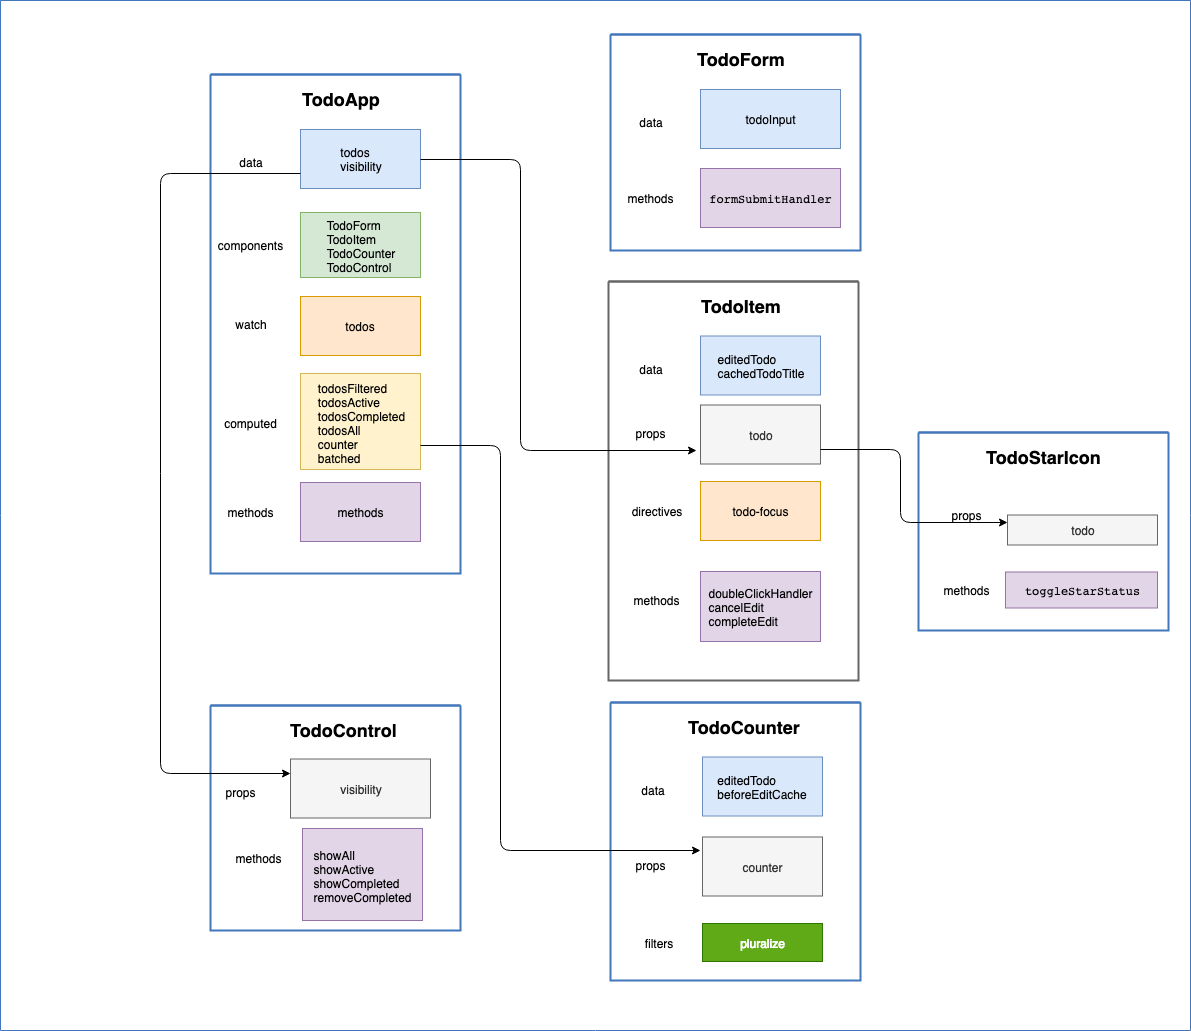

The diagram above was exported from draw.io. Its source (the exported page's mxGraphModel, read from the mxfile embedded in the PNG):
<mxGraphModel dx="2514" dy="1706" grid="1" gridSize="10" guides="1" tooltips="1" connect="1" arrows="1" fold="1" page="1" pageScale="1" pageWidth="1169" pageHeight="827" background="#ffffff" math="0" shadow="0">
  <root>
    <mxCell id="0" />
    <mxCell id="1" parent="0" />
    <mxCell id="2" value="" style="swimlane;shadow=0;strokeColor=#4277BB;fillColor=#ffffff;fontColor=#4277BB;align=right;startSize=0;collapsible=0;strokeWidth=1;" parent="1" vertex="1">
      <mxGeometry x="-40" y="-60" width="1190" height="1030" as="geometry" />
    </mxCell>
    <mxCell id="28" value="" style="swimlane;shadow=0;strokeColor=#4277BB;fillColor=#ffffff;fontColor=#4277BB;align=right;startSize=0;collapsible=0;strokeWidth=2;" parent="2" vertex="1">
      <mxGeometry x="210" y="74" width="250" height="499" as="geometry" />
    </mxCell>
    <mxCell id="sAU8aXJ-otfhVI8JOmJo-107" value="&lt;font style=&quot;font-size: 18px&quot;&gt;TodoApp&lt;/font&gt;" style="text;strokeColor=none;fillColor=none;html=1;fontSize=24;fontStyle=1;verticalAlign=middle;align=center;" parent="2" vertex="1">
      <mxGeometry x="291" y="77" width="100" height="40" as="geometry" />
    </mxCell>
    <mxCell id="sAU8aXJ-otfhVI8JOmJo-108" value="&lt;div style=&quot;text-align: left&quot;&gt;&lt;span&gt;todos&lt;br&gt;visibility&lt;/span&gt;&lt;/div&gt;" style="rounded=0;whiteSpace=wrap;html=1;fillColor=#dae8fc;strokeColor=#6c8ebf;" parent="2" vertex="1">
      <mxGeometry x="300" y="129" width="120" height="59" as="geometry" />
    </mxCell>
    <mxCell id="sAU8aXJ-otfhVI8JOmJo-109" value="&lt;div style=&quot;text-align: left&quot;&gt;TodoForm&lt;br&gt;TodoItem&lt;br&gt;TodoCounter&lt;br&gt;TodoControl&lt;/div&gt;" style="rounded=0;whiteSpace=wrap;html=1;fillColor=#d5e8d4;strokeColor=#82b366;" parent="2" vertex="1">
      <mxGeometry x="300" y="212" width="120" height="65" as="geometry" />
    </mxCell>
    <mxCell id="sAU8aXJ-otfhVI8JOmJo-110" value="&lt;div style=&quot;text-align: left&quot;&gt;todos&lt;/div&gt;" style="rounded=0;whiteSpace=wrap;html=1;fillColor=#ffe6cc;strokeColor=#d79b00;" parent="2" vertex="1">
      <mxGeometry x="300" y="296" width="120" height="59" as="geometry" />
    </mxCell>
    <mxCell id="sAU8aXJ-otfhVI8JOmJo-116" value="&lt;div style=&quot;text-align: left&quot;&gt;todosFiltered&lt;br&gt;todosActive&lt;/div&gt;&lt;div style=&quot;text-align: left&quot;&gt;todosCompleted&lt;br&gt;todosAll&lt;/div&gt;&lt;div style=&quot;text-align: left&quot;&gt;counter&lt;br&gt;batched&lt;/div&gt;" style="rounded=0;whiteSpace=wrap;html=1;fillColor=#fff2cc;strokeColor=#d6b656;" parent="2" vertex="1">
      <mxGeometry x="300" y="373" width="120" height="96" as="geometry" />
    </mxCell>
    <mxCell id="sAU8aXJ-otfhVI8JOmJo-117" value="&lt;div style=&quot;text-align: left&quot;&gt;methods&lt;/div&gt;" style="rounded=0;whiteSpace=wrap;html=1;fillColor=#e1d5e7;strokeColor=#9673a6;" parent="2" vertex="1">
      <mxGeometry x="300" y="482" width="120" height="59" as="geometry" />
    </mxCell>
    <mxCell id="sAU8aXJ-otfhVI8JOmJo-118" value="data" style="text;html=1;strokeColor=none;fillColor=none;align=center;verticalAlign=middle;whiteSpace=wrap;rounded=0;" parent="2" vertex="1">
      <mxGeometry x="230" y="151.5" width="40" height="20" as="geometry" />
    </mxCell>
    <mxCell id="sAU8aXJ-otfhVI8JOmJo-119" value="components" style="text;html=1;strokeColor=none;fillColor=none;align=center;verticalAlign=middle;whiteSpace=wrap;rounded=0;" parent="2" vertex="1">
      <mxGeometry x="230" y="234.5" width="40" height="20" as="geometry" />
    </mxCell>
    <mxCell id="sAU8aXJ-otfhVI8JOmJo-120" value="watch" style="text;html=1;strokeColor=none;fillColor=none;align=center;verticalAlign=middle;whiteSpace=wrap;rounded=0;" parent="2" vertex="1">
      <mxGeometry x="230" y="313.5" width="40" height="20" as="geometry" />
    </mxCell>
    <mxCell id="sAU8aXJ-otfhVI8JOmJo-121" value="computed" style="text;html=1;strokeColor=none;fillColor=none;align=center;verticalAlign=middle;whiteSpace=wrap;rounded=0;" parent="2" vertex="1">
      <mxGeometry x="230" y="412.5" width="40" height="20" as="geometry" />
    </mxCell>
    <mxCell id="sAU8aXJ-otfhVI8JOmJo-122" value="methods" style="text;html=1;strokeColor=none;fillColor=none;align=center;verticalAlign=middle;whiteSpace=wrap;rounded=0;" parent="2" vertex="1">
      <mxGeometry x="230" y="501.5" width="40" height="20" as="geometry" />
    </mxCell>
    <mxCell id="sAU8aXJ-otfhVI8JOmJo-124" value="" style="swimlane;shadow=0;strokeColor=#4277BB;fillColor=#ffffff;fontColor=#4277BB;align=right;startSize=0;collapsible=0;strokeWidth=2;" parent="2" vertex="1">
      <mxGeometry x="610" y="34" width="250" height="216" as="geometry" />
    </mxCell>
    <mxCell id="sAU8aXJ-otfhVI8JOmJo-135" value="methods" style="text;html=1;strokeColor=none;fillColor=none;align=center;verticalAlign=middle;whiteSpace=wrap;rounded=0;" parent="sAU8aXJ-otfhVI8JOmJo-124" vertex="1">
      <mxGeometry x="20" y="153.5" width="40" height="20" as="geometry" />
    </mxCell>
    <mxCell id="sAU8aXJ-otfhVI8JOmJo-130" value="&lt;div style=&quot;text-align: left&quot;&gt;&lt;pre&gt;formSubmitHandler&lt;/pre&gt;&lt;/div&gt;" style="rounded=0;whiteSpace=wrap;html=1;fillColor=#e1d5e7;strokeColor=#9673a6;" parent="sAU8aXJ-otfhVI8JOmJo-124" vertex="1">
      <mxGeometry x="90" y="134" width="140" height="59" as="geometry" />
    </mxCell>
    <mxCell id="sAU8aXJ-otfhVI8JOmJo-125" value="&lt;font style=&quot;font-size: 18px&quot;&gt;TodoForm&lt;/font&gt;" style="text;strokeColor=none;fillColor=none;html=1;fontSize=24;fontStyle=1;verticalAlign=middle;align=center;" parent="2" vertex="1">
      <mxGeometry x="691" y="37" width="100" height="40" as="geometry" />
    </mxCell>
    <mxCell id="sAU8aXJ-otfhVI8JOmJo-126" value="&lt;div style=&quot;text-align: left&quot;&gt;todoInput&lt;/div&gt;" style="rounded=0;whiteSpace=wrap;html=1;fillColor=#dae8fc;strokeColor=#6c8ebf;" parent="2" vertex="1">
      <mxGeometry x="700" y="89" width="140" height="59" as="geometry" />
    </mxCell>
    <mxCell id="sAU8aXJ-otfhVI8JOmJo-131" value="data" style="text;html=1;strokeColor=none;fillColor=none;align=center;verticalAlign=middle;whiteSpace=wrap;rounded=0;" parent="2" vertex="1">
      <mxGeometry x="630" y="111.5" width="40" height="20" as="geometry" />
    </mxCell>
    <mxCell id="sAU8aXJ-otfhVI8JOmJo-142" value="" style="swimlane;shadow=0;strokeColor=#666666;fillColor=#f5f5f5;fontColor=#333333;align=right;startSize=0;collapsible=0;strokeWidth=2;" parent="2" vertex="1">
      <mxGeometry x="608" y="281" width="250" height="399" as="geometry" />
    </mxCell>
    <mxCell id="sAU8aXJ-otfhVI8JOmJo-165" value="props" style="text;html=1;strokeColor=none;fillColor=none;align=center;verticalAlign=middle;whiteSpace=wrap;rounded=0;" parent="sAU8aXJ-otfhVI8JOmJo-142" vertex="1">
      <mxGeometry x="22" y="141" width="40" height="20" as="geometry" />
    </mxCell>
    <mxCell id="sAU8aXJ-otfhVI8JOmJo-166" value="&lt;div style=&quot;text-align: left&quot;&gt;todo&lt;/div&gt;" style="rounded=0;whiteSpace=wrap;html=1;fillColor=#f5f5f5;strokeColor=#666666;fontColor=#333333;" parent="sAU8aXJ-otfhVI8JOmJo-142" vertex="1">
      <mxGeometry x="92" y="123.5" width="120" height="59" as="geometry" />
    </mxCell>
    <mxCell id="8p5A9RbJJ0fqFKdo9FC6-57" value="directives" style="text;html=1;strokeColor=none;fillColor=none;align=center;verticalAlign=middle;whiteSpace=wrap;rounded=0;" vertex="1" parent="sAU8aXJ-otfhVI8JOmJo-142">
      <mxGeometry x="28" y="219.5" width="40" height="20" as="geometry" />
    </mxCell>
    <mxCell id="sAU8aXJ-otfhVI8JOmJo-143" value="&lt;font style=&quot;font-size: 18px&quot;&gt;TodoItem&lt;/font&gt;" style="text;strokeColor=none;fillColor=none;html=1;fontSize=24;fontStyle=1;verticalAlign=middle;align=center;" parent="2" vertex="1">
      <mxGeometry x="691" y="283.5" width="100" height="40" as="geometry" />
    </mxCell>
    <mxCell id="sAU8aXJ-otfhVI8JOmJo-144" value="&lt;div style=&quot;text-align: left&quot;&gt;editedTodo&lt;br&gt;cachedTodoTitle&lt;/div&gt;" style="rounded=0;whiteSpace=wrap;html=1;fillColor=#dae8fc;strokeColor=#6c8ebf;" parent="2" vertex="1">
      <mxGeometry x="700" y="335.5" width="120" height="59" as="geometry" />
    </mxCell>
    <mxCell id="sAU8aXJ-otfhVI8JOmJo-149" value="data" style="text;html=1;strokeColor=none;fillColor=none;align=center;verticalAlign=middle;whiteSpace=wrap;rounded=0;" parent="2" vertex="1">
      <mxGeometry x="630" y="358" width="40" height="20" as="geometry" />
    </mxCell>
    <mxCell id="sAU8aXJ-otfhVI8JOmJo-146" value="&lt;div style=&quot;text-align: left&quot;&gt;todo-focus&lt;/div&gt;" style="rounded=0;whiteSpace=wrap;html=1;fillColor=#ffe6cc;strokeColor=#d79b00;" parent="2" vertex="1">
      <mxGeometry x="700" y="481" width="120" height="59" as="geometry" />
    </mxCell>
    <mxCell id="sAU8aXJ-otfhVI8JOmJo-153" value="methods" style="text;html=1;strokeColor=none;fillColor=none;align=center;verticalAlign=middle;whiteSpace=wrap;rounded=0;" parent="2" vertex="1">
      <mxGeometry x="636" y="589.5" width="40" height="20" as="geometry" />
    </mxCell>
    <mxCell id="sAU8aXJ-otfhVI8JOmJo-148" value="&lt;div style=&quot;text-align: left&quot;&gt;doubleClickHandler&lt;br&gt;cancelEdit&lt;br&gt;completeEdit&lt;/div&gt;" style="rounded=0;whiteSpace=wrap;html=1;fillColor=#e1d5e7;strokeColor=#9673a6;" parent="2" vertex="1">
      <mxGeometry x="700" y="571" width="120" height="70" as="geometry" />
    </mxCell>
    <mxCell id="sAU8aXJ-otfhVI8JOmJo-154" value="" style="swimlane;shadow=0;strokeColor=#4277BB;fillColor=#ffffff;fontColor=#4277BB;align=right;startSize=0;collapsible=0;strokeWidth=2;" parent="2" vertex="1">
      <mxGeometry x="610" y="702" width="250" height="278" as="geometry" />
    </mxCell>
    <mxCell id="8p5A9RbJJ0fqFKdo9FC6-28" value="props" style="text;html=1;strokeColor=none;fillColor=none;align=center;verticalAlign=middle;whiteSpace=wrap;rounded=0;" vertex="1" parent="sAU8aXJ-otfhVI8JOmJo-154">
      <mxGeometry x="20" y="152" width="40" height="20" as="geometry" />
    </mxCell>
    <mxCell id="8p5A9RbJJ0fqFKdo9FC6-29" value="&lt;div style=&quot;text-align: left&quot;&gt;counter&lt;/div&gt;" style="rounded=0;whiteSpace=wrap;html=1;fillColor=#f5f5f5;strokeColor=#666666;fontColor=#333333;" vertex="1" parent="sAU8aXJ-otfhVI8JOmJo-154">
      <mxGeometry x="92" y="134.5" width="120" height="59" as="geometry" />
    </mxCell>
    <mxCell id="sAU8aXJ-otfhVI8JOmJo-155" value="&lt;font style=&quot;font-size: 18px&quot;&gt;TodoCounter&lt;/font&gt;" style="text;strokeColor=none;fillColor=none;html=1;fontSize=24;fontStyle=1;verticalAlign=middle;align=center;" parent="2" vertex="1">
      <mxGeometry x="693" y="704.5" width="100" height="40" as="geometry" />
    </mxCell>
    <mxCell id="sAU8aXJ-otfhVI8JOmJo-156" value="&lt;div style=&quot;text-align: left&quot;&gt;editedTodo&lt;br&gt;beforeEditCache&lt;/div&gt;" style="rounded=0;whiteSpace=wrap;html=1;fillColor=#dae8fc;strokeColor=#6c8ebf;" parent="2" vertex="1">
      <mxGeometry x="702" y="756.5" width="120" height="59" as="geometry" />
    </mxCell>
    <mxCell id="sAU8aXJ-otfhVI8JOmJo-157" value="data" style="text;html=1;strokeColor=none;fillColor=none;align=center;verticalAlign=middle;whiteSpace=wrap;rounded=0;" parent="2" vertex="1">
      <mxGeometry x="632" y="779" width="40" height="20" as="geometry" />
    </mxCell>
    <mxCell id="sAU8aXJ-otfhVI8JOmJo-160" value="filters" style="text;html=1;strokeColor=none;fillColor=none;align=center;verticalAlign=middle;whiteSpace=wrap;rounded=0;" parent="2" vertex="1">
      <mxGeometry x="638" y="932" width="40" height="20" as="geometry" />
    </mxCell>
    <mxCell id="sAU8aXJ-otfhVI8JOmJo-161" value="&lt;div style=&quot;text-align: left&quot;&gt;pluralize&lt;/div&gt;" style="rounded=0;whiteSpace=wrap;html=1;fillColor=#60a917;strokeColor=#2D7600;fontColor=#ffffff;" parent="2" vertex="1">
      <mxGeometry x="702" y="923" width="120" height="38" as="geometry" />
    </mxCell>
    <mxCell id="8p5A9RbJJ0fqFKdo9FC6-50" value="" style="edgeStyle=elbowEdgeStyle;elbow=horizontal;endArrow=classic;html=1;exitX=1;exitY=0.75;exitDx=0;exitDy=0;" edge="1" parent="2" source="sAU8aXJ-otfhVI8JOmJo-116">
      <mxGeometry width="50" height="50" relative="1" as="geometry">
        <mxPoint x="520" y="220" as="sourcePoint" />
        <mxPoint x="700" y="850" as="targetPoint" />
        <Array as="points">
          <mxPoint x="500" y="660" />
        </Array>
      </mxGeometry>
    </mxCell>
    <mxCell id="8p5A9RbJJ0fqFKdo9FC6-53" value="" style="edgeStyle=elbowEdgeStyle;elbow=horizontal;endArrow=classic;html=1;exitX=1;exitY=0.5;exitDx=0;exitDy=0;" edge="1" parent="2" source="sAU8aXJ-otfhVI8JOmJo-108">
      <mxGeometry width="50" height="50" relative="1" as="geometry">
        <mxPoint x="430" y="169" as="sourcePoint" />
        <mxPoint x="696" y="450" as="targetPoint" />
        <Array as="points">
          <mxPoint x="520" y="550" />
        </Array>
      </mxGeometry>
    </mxCell>
    <mxCell id="8p5A9RbJJ0fqFKdo9FC6-58" value="" style="swimlane;shadow=0;strokeColor=#4277BB;fillColor=#ffffff;fontColor=#4277BB;align=right;startSize=0;collapsible=0;strokeWidth=2;" vertex="1" parent="2">
      <mxGeometry x="918" y="432" width="250" height="198" as="geometry" />
    </mxCell>
    <mxCell id="8p5A9RbJJ0fqFKdo9FC6-59" value="methods" style="text;html=1;strokeColor=none;fillColor=none;align=center;verticalAlign=middle;whiteSpace=wrap;rounded=0;" vertex="1" parent="8p5A9RbJJ0fqFKdo9FC6-58">
      <mxGeometry x="28" y="147.5" width="40" height="20" as="geometry" />
    </mxCell>
    <mxCell id="8p5A9RbJJ0fqFKdo9FC6-60" value="&lt;div style=&quot;text-align: left&quot;&gt;&lt;pre&gt;&lt;span&gt;toggleStarStatus&lt;/span&gt;&lt;/pre&gt;&lt;/div&gt;" style="rounded=0;whiteSpace=wrap;html=1;fillColor=#e1d5e7;strokeColor=#9673a6;" vertex="1" parent="8p5A9RbJJ0fqFKdo9FC6-58">
      <mxGeometry x="87" y="139.5" width="152" height="36" as="geometry" />
    </mxCell>
    <mxCell id="8p5A9RbJJ0fqFKdo9FC6-62" value="&lt;div style=&quot;text-align: left&quot;&gt;todo&lt;/div&gt;" style="rounded=0;whiteSpace=wrap;html=1;fillColor=#f5f5f5;strokeColor=#666666;fontColor=#333333;" vertex="1" parent="8p5A9RbJJ0fqFKdo9FC6-58">
      <mxGeometry x="89" y="82.5" width="150" height="30" as="geometry" />
    </mxCell>
    <mxCell id="8p5A9RbJJ0fqFKdo9FC6-63" value="props" style="text;html=1;strokeColor=none;fillColor=none;align=center;verticalAlign=middle;whiteSpace=wrap;rounded=0;" vertex="1" parent="8p5A9RbJJ0fqFKdo9FC6-58">
      <mxGeometry x="28" y="72.5" width="40" height="20" as="geometry" />
    </mxCell>
    <mxCell id="8p5A9RbJJ0fqFKdo9FC6-61" value="&lt;font style=&quot;font-size: 18px&quot;&gt;TodoStarIcon&lt;/font&gt;" style="text;strokeColor=none;fillColor=none;html=1;fontSize=24;fontStyle=1;verticalAlign=middle;align=center;" vertex="1" parent="2">
      <mxGeometry x="993" y="434.5" width="100" height="40" as="geometry" />
    </mxCell>
    <mxCell id="8p5A9RbJJ0fqFKdo9FC6-68" value="" style="edgeStyle=elbowEdgeStyle;elbow=horizontal;endArrow=classic;html=1;exitX=1;exitY=0.75;exitDx=0;exitDy=0;entryX=0;entryY=0.25;entryDx=0;entryDy=0;" edge="1" parent="2" source="sAU8aXJ-otfhVI8JOmJo-166" target="8p5A9RbJJ0fqFKdo9FC6-62">
      <mxGeometry width="50" height="50" relative="1" as="geometry">
        <mxPoint x="817" y="482" as="sourcePoint" />
        <mxPoint x="1093" y="773" as="targetPoint" />
        <Array as="points">
          <mxPoint x="900" y="470" />
          <mxPoint x="917" y="873" />
        </Array>
      </mxGeometry>
    </mxCell>
    <mxCell id="8p5A9RbJJ0fqFKdo9FC6-38" value="" style="swimlane;shadow=0;strokeColor=#4277BB;fillColor=#ffffff;fontColor=#4277BB;align=right;startSize=0;collapsible=0;strokeWidth=2;" vertex="1" parent="2">
      <mxGeometry x="210" y="705" width="250" height="225" as="geometry" />
    </mxCell>
    <mxCell id="8p5A9RbJJ0fqFKdo9FC6-46" value="methods" style="text;html=1;strokeColor=none;fillColor=none;align=center;verticalAlign=middle;whiteSpace=wrap;rounded=0;" vertex="1" parent="8p5A9RbJJ0fqFKdo9FC6-38">
      <mxGeometry x="28" y="142" width="40" height="20" as="geometry" />
    </mxCell>
    <mxCell id="8p5A9RbJJ0fqFKdo9FC6-47" value="&lt;div style=&quot;text-align: left&quot;&gt;showAll&lt;br&gt;showActive&lt;br&gt;showCompleted&lt;br&gt;removeCompleted&lt;/div&gt;" style="rounded=0;whiteSpace=wrap;html=1;fillColor=#e1d5e7;strokeColor=#9673a6;" vertex="1" parent="8p5A9RbJJ0fqFKdo9FC6-38">
      <mxGeometry x="92" y="123" width="120" height="92" as="geometry" />
    </mxCell>
    <mxCell id="8p5A9RbJJ0fqFKdo9FC6-70" value="&lt;div style=&quot;text-align: left&quot;&gt;visibility&lt;/div&gt;" style="rounded=0;whiteSpace=wrap;html=1;fillColor=#f5f5f5;strokeColor=#666666;fontColor=#333333;" vertex="1" parent="8p5A9RbJJ0fqFKdo9FC6-38">
      <mxGeometry x="80" y="53.5" width="140" height="59" as="geometry" />
    </mxCell>
    <mxCell id="8p5A9RbJJ0fqFKdo9FC6-71" value="props" style="text;html=1;strokeColor=none;fillColor=none;align=center;verticalAlign=middle;whiteSpace=wrap;rounded=0;" vertex="1" parent="8p5A9RbJJ0fqFKdo9FC6-38">
      <mxGeometry x="10" y="76" width="40" height="20" as="geometry" />
    </mxCell>
    <mxCell id="8p5A9RbJJ0fqFKdo9FC6-41" value="&lt;font style=&quot;font-size: 18px&quot;&gt;TodoControl&lt;/font&gt;" style="text;strokeColor=none;fillColor=none;html=1;fontSize=24;fontStyle=1;verticalAlign=middle;align=center;" vertex="1" parent="2">
      <mxGeometry x="293" y="707.5" width="100" height="40" as="geometry" />
    </mxCell>
    <mxCell id="8p5A9RbJJ0fqFKdo9FC6-69" value="" style="edgeStyle=elbowEdgeStyle;elbow=horizontal;endArrow=classic;html=1;exitX=0;exitY=0.75;exitDx=0;exitDy=0;entryX=0;entryY=0.25;entryDx=0;entryDy=0;" edge="1" parent="2" source="sAU8aXJ-otfhVI8JOmJo-108" target="8p5A9RbJJ0fqFKdo9FC6-70">
      <mxGeometry width="50" height="50" relative="1" as="geometry">
        <mxPoint x="430" y="169" as="sourcePoint" />
        <mxPoint x="706" y="460" as="targetPoint" />
        <Array as="points">
          <mxPoint x="160" y="450" />
        </Array>
      </mxGeometry>
    </mxCell>
  </root>
</mxGraphModel>